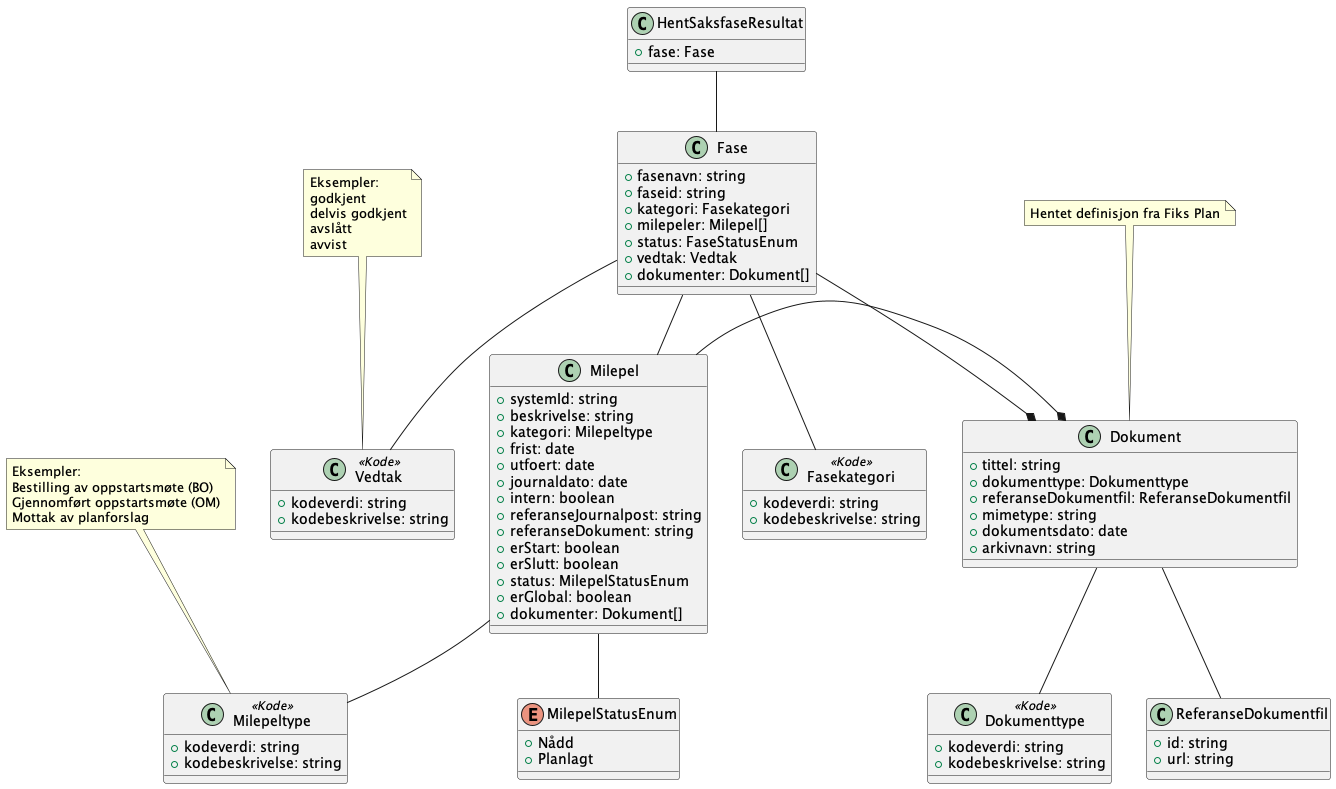

The diagram above was rendered by PlantUML. Its source (embedded in the PNG):
@startuml

class HentSaksfaseResultat {
    +fase: Fase
}

HentSaksfaseResultat -- Fase

class Fase {
    +fasenavn: string
    +faseid: string
    +kategori: Fasekategori
    +milepeler: Milepel[]
    +status: FaseStatusEnum
    +vedtak: Vedtak
    +dokumenter: Dokument[]
}

Fase -* Dokument
Fase -- Milepel
Fase -- Fasekategori
Fase -- Vedtak

note top of Vedtak : Eksempler:\ngodkjent\ndelvis godkjent\navslått\navvist 

class Vedtak <<Kode>> {
    +kodeverdi: string
    +kodebeskrivelse: string
}

class Fasekategori <<Kode>> {
    +kodeverdi: string
    +kodebeskrivelse: string
}

class Milepel {
    +systemId: string
    +beskrivelse: string
    +kategori: Milepeltype
    +frist: date
    +utfoert: date
    +journaldato: date
    +intern: boolean
    +referanseJournalpost: string
    +referanseDokument: string
    +erStart: boolean
    +erSlutt: boolean
    +status: MilepelStatusEnum
    +erGlobal: boolean
    +dokumenter: Dokument[]
}

Milepel -- Milepeltype

note top of Milepeltype : Eksempler: \nBestilling av oppstartsmøte (BO)\nGjennomført oppstartsmøte (OM)\nMottak av planforslag
 
class Milepeltype <<Kode>> {
    +kodeverdi: string
    +kodebeskrivelse: string
}


Milepel -- MilepelStatusEnum
Milepel -* Dokument

enum MilepelStatusEnum {
    +Nådd
    +Planlagt
}

note top of Dokument : Hentet definisjon fra Fiks Plan

class Dokument {
    +tittel: string
    +dokumenttype: Dokumenttype
    +referanseDokumentfil: ReferanseDokumentfil
    +mimetype: string
    +dokumentsdato: date
    +arkivnavn: string
}

Dokument -- Dokumenttype
Dokument -- ReferanseDokumentfil

class Dokumenttype <<Kode>> {
    +kodeverdi: string
    +kodebeskrivelse: string
}

class ReferanseDokumentfil {
    +id: string
    +url: string
}

@enduml